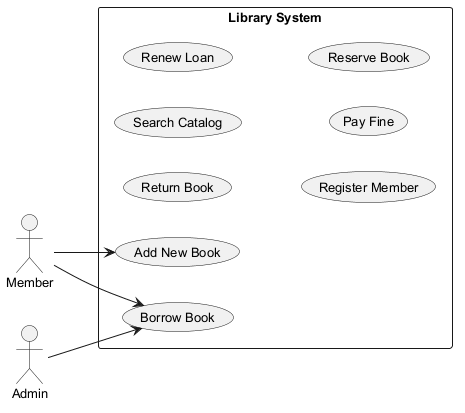

The diagram above was rendered by PlantUML. Its source (embedded in the PNG):
@startuml
skinparam backgroundColor #FFFFFF
skinparam classBackgroundColor #F3E5F5
skinparam classBorderColor #6A1B9A
skinparam defaultFontSize 13
left to right direction
actor "Member" as Member
actor "Admin" as Admin
rectangle "Library System" {
  usecase "Return Book" as UC_ReturnBook
  usecase "Add New Book" as UC_AddNewBook
  usecase "Search Catalog" as UC_SearchCatalog
  usecase "Renew Loan" as UC_RenewLoan
  usecase "Register Member" as UC_RegisterMember
  usecase "Pay Fine" as UC_PayFine
  usecase "Borrow Book" as UC_BorrowBook
  usecase "Reserve Book" as UC_ReserveBook
}
Member --> UC_BorrowBook
Member --> UC_AddNewBook
Admin --> UC_BorrowBook
@enduml